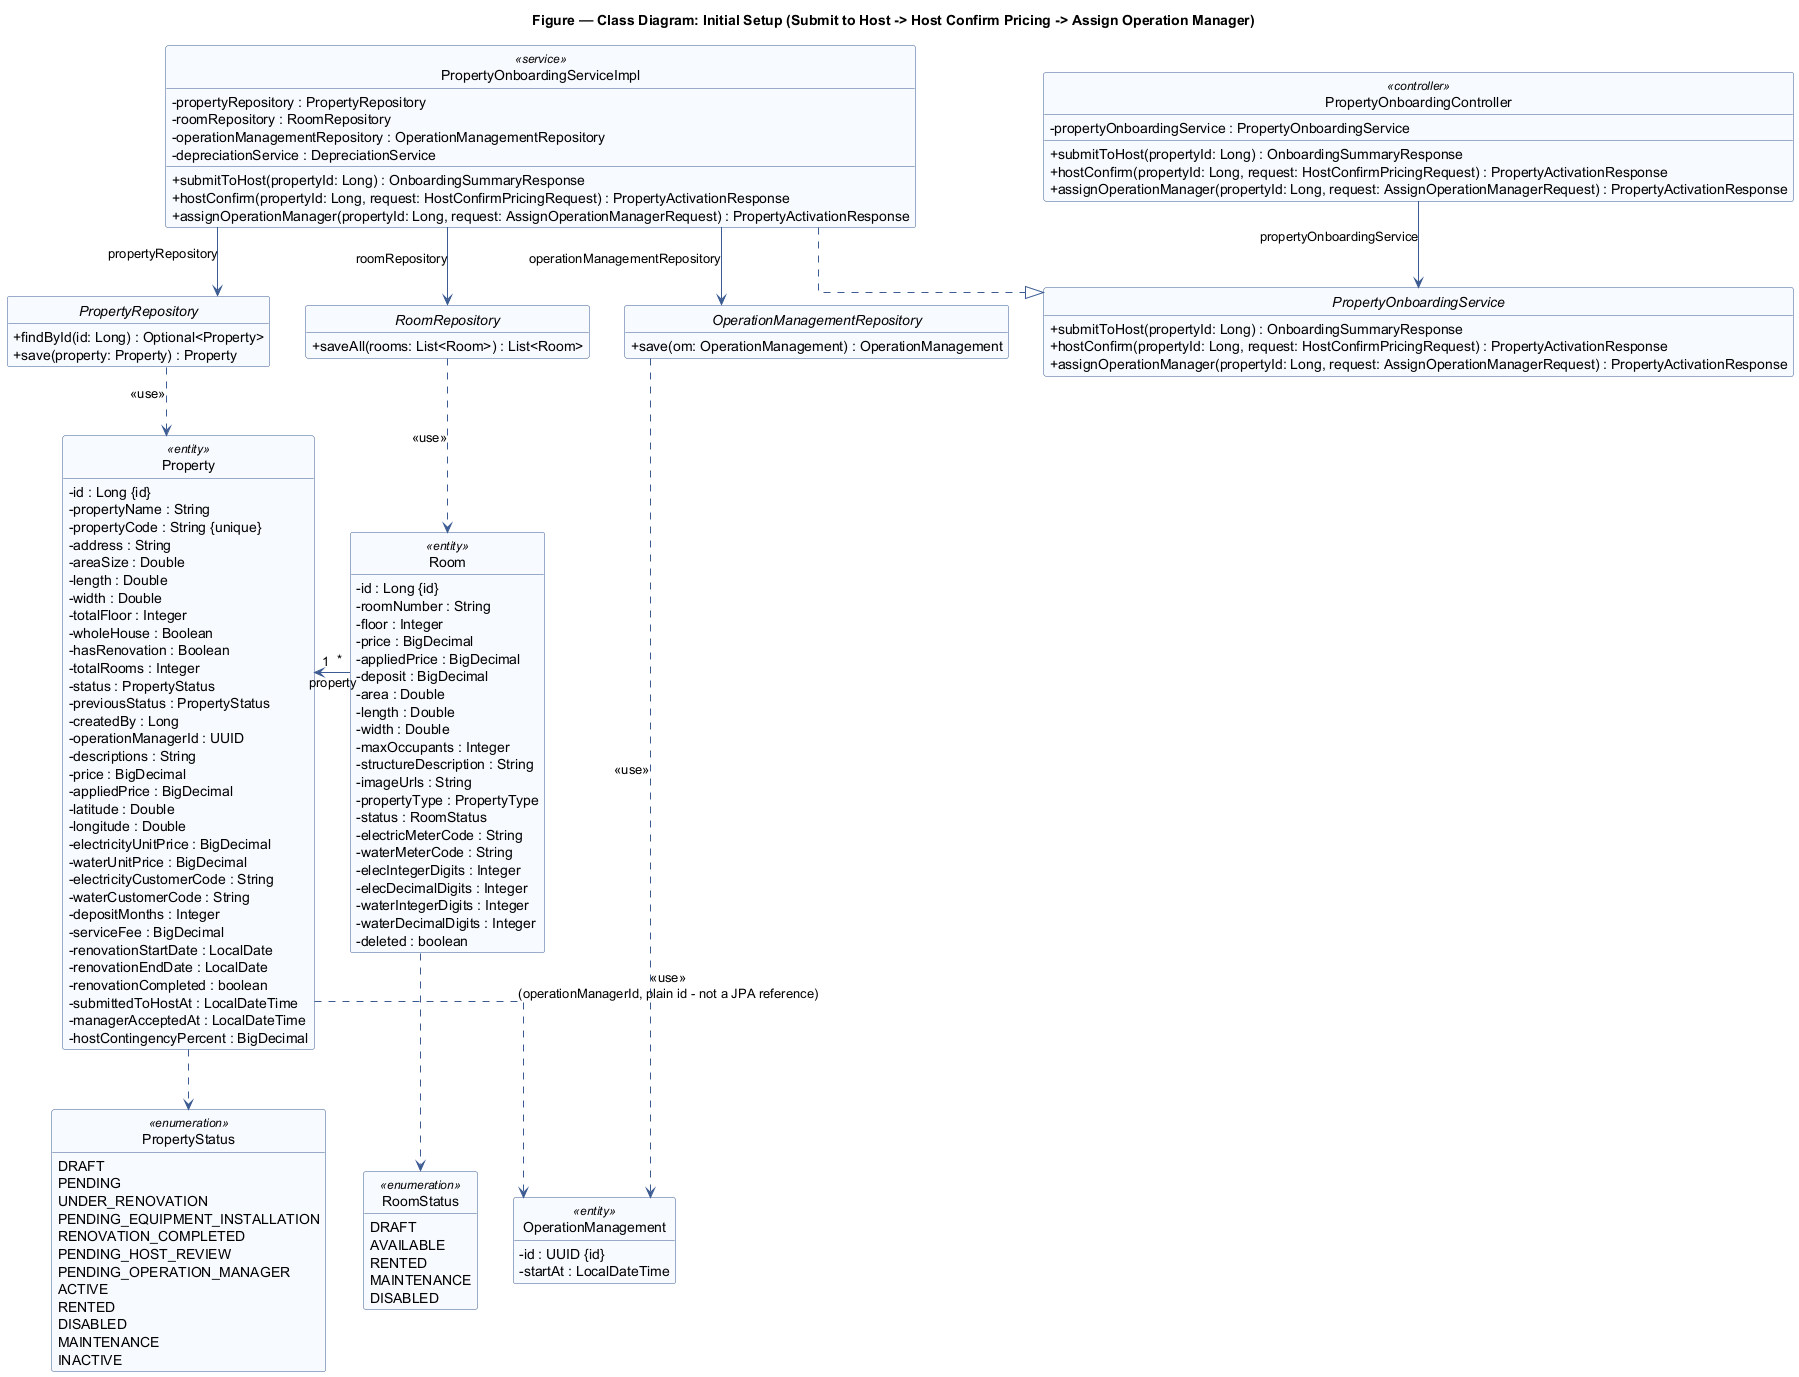

The diagram above was rendered by PlantUML. Its source (embedded in the PNG):
@startuml ClassDiagram_InitialSetup
title Figure — Class Diagram: Initial Setup (Submit to Host -> Host Confirm Pricing -> Assign Operation Manager)
skinparam shadowing false
skinparam linetype ortho
skinparam classAttributeIconSize 0
skinparam class {
  BackgroundColor #F7FAFF
  BorderColor #3B5B92
  ArrowColor #3B5B92
}
skinparam interface {
  BackgroundColor #FBF3E8
  BorderColor #B07A2A
}
hide circle
hide empty members

class PropertyOnboardingController <<controller>> {
  -propertyOnboardingService : PropertyOnboardingService
  +submitToHost(propertyId: Long) : OnboardingSummaryResponse
  +hostConfirm(propertyId: Long, request: HostConfirmPricingRequest) : PropertyActivationResponse
  +assignOperationManager(propertyId: Long, request: AssignOperationManagerRequest) : PropertyActivationResponse
}
interface PropertyOnboardingService {
  +submitToHost(propertyId: Long) : OnboardingSummaryResponse
  +hostConfirm(propertyId: Long, request: HostConfirmPricingRequest) : PropertyActivationResponse
  +assignOperationManager(propertyId: Long, request: AssignOperationManagerRequest) : PropertyActivationResponse
}
class PropertyOnboardingServiceImpl <<service>> {
  -propertyRepository : PropertyRepository
  -roomRepository : RoomRepository
  -operationManagementRepository : OperationManagementRepository
  -depreciationService : DepreciationService
  +submitToHost(propertyId: Long) : OnboardingSummaryResponse
  +hostConfirm(propertyId: Long, request: HostConfirmPricingRequest) : PropertyActivationResponse
  +assignOperationManager(propertyId: Long, request: AssignOperationManagerRequest) : PropertyActivationResponse
}
interface PropertyRepository {
  +findById(id: Long) : Optional<Property>
  +save(property: Property) : Property
}
interface RoomRepository {
  +saveAll(rooms: List<Room>) : List<Room>
}
interface OperationManagementRepository {
  +save(om: OperationManagement) : OperationManagement
}
class Property <<entity>> {
  -id : Long {id}
  -propertyName : String
  -propertyCode : String {unique}
  -address : String
  -areaSize : Double
  -length : Double
  -width : Double
  -totalFloor : Integer
  -wholeHouse : Boolean
  -hasRenovation : Boolean
  -totalRooms : Integer
  -status : PropertyStatus
  -previousStatus : PropertyStatus
  -createdBy : Long
  -operationManagerId : UUID
  -descriptions : String
  -price : BigDecimal
  -appliedPrice : BigDecimal
  -latitude : Double
  -longitude : Double
  -electricityUnitPrice : BigDecimal
  -waterUnitPrice : BigDecimal
  -electricityCustomerCode : String
  -waterCustomerCode : String
  -depositMonths : Integer
  -serviceFee : BigDecimal
  -renovationStartDate : LocalDate
  -renovationEndDate : LocalDate
  -renovationCompleted : boolean
  -submittedToHostAt : LocalDateTime
  -managerAcceptedAt : LocalDateTime
  -hostContingencyPercent : BigDecimal
}
class Room <<entity>> {
  -id : Long {id}
  -roomNumber : String
  -floor : Integer
  -price : BigDecimal
  -appliedPrice : BigDecimal
  -deposit : BigDecimal
  -area : Double
  -length : Double
  -width : Double
  -maxOccupants : Integer
  -structureDescription : String
  -imageUrls : String
  -propertyType : PropertyType
  -status : RoomStatus
  -electricMeterCode : String
  -waterMeterCode : String
  -elecIntegerDigits : Integer
  -elecDecimalDigits : Integer
  -waterIntegerDigits : Integer
  -waterDecimalDigits : Integer
  -deleted : boolean
}
class OperationManagement <<entity>> {
  -id : UUID {id}
  -startAt : LocalDateTime
}
enum PropertyStatus <<enumeration>> {
  DRAFT
  PENDING
  UNDER_RENOVATION
  PENDING_EQUIPMENT_INSTALLATION
  RENOVATION_COMPLETED
  PENDING_HOST_REVIEW
  PENDING_OPERATION_MANAGER
  ACTIVE
  RENTED
  DISABLED
  MAINTENANCE
  INACTIVE
}
enum RoomStatus <<enumeration>> {
  DRAFT
  AVAILABLE
  RENTED
  MAINTENANCE
  DISABLED
}

PropertyRepository -[hidden]right-> RoomRepository
RoomRepository -[hidden]right-> OperationManagementRepository
Property -[hidden]right-> Room
Room -[hidden]right-> OperationManagement

PropertyOnboardingController --> PropertyOnboardingService : propertyOnboardingService
PropertyOnboardingServiceImpl ..|> PropertyOnboardingService
PropertyOnboardingServiceImpl --> PropertyRepository : propertyRepository
PropertyOnboardingServiceImpl --> RoomRepository : roomRepository
PropertyOnboardingServiceImpl --> OperationManagementRepository : operationManagementRepository
PropertyRepository ..> Property : <<use>>
RoomRepository ..> Room : <<use>>
OperationManagementRepository ..> OperationManagement : <<use>>
Room "*" --> "1" Property : property
Property ..> PropertyStatus
Room ..> RoomStatus

Property ..> OperationManagement : <<use>>\n(operationManagerId, plain id - not a JPA reference)
@enduml